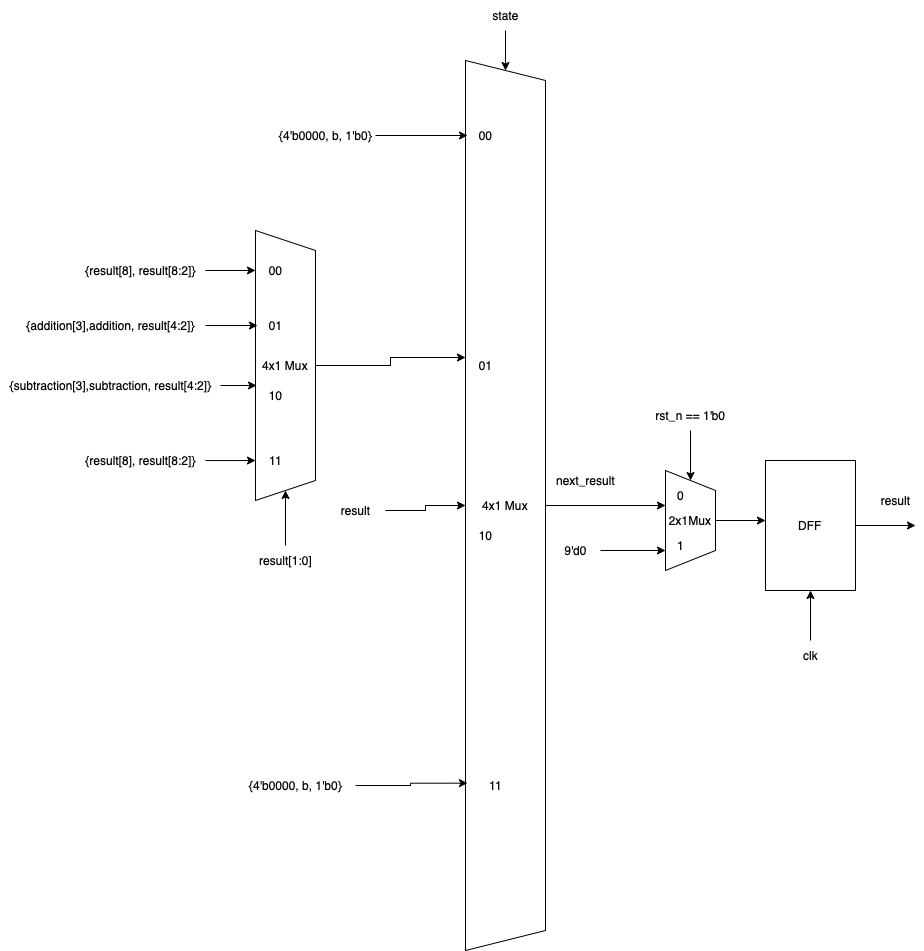

The diagram above was exported from draw.io. Its source (the exported page's mxGraphModel, read from the mxfile embedded in the PNG):
<mxGraphModel dx="2013" dy="645" grid="1" gridSize="10" guides="1" tooltips="1" connect="1" arrows="1" fold="1" page="1" pageScale="1" pageWidth="827" pageHeight="1169" math="0" shadow="0">
  <root>
    <mxCell id="0" />
    <mxCell id="1" parent="0" />
    <mxCell id="1N77YJJoi8ra4lbCWPNh-1" style="edgeStyle=orthogonalEdgeStyle;rounded=0;orthogonalLoop=1;jettySize=auto;html=1;" edge="1" parent="1" source="1N77YJJoi8ra4lbCWPNh-2">
      <mxGeometry relative="1" as="geometry">
        <mxPoint x="600" y="524.9999999999998" as="targetPoint" />
        <Array as="points">
          <mxPoint x="540" y="525" />
          <mxPoint x="540" y="525" />
        </Array>
      </mxGeometry>
    </mxCell>
    <mxCell id="1N77YJJoi8ra4lbCWPNh-2" value="4x1 Mux" style="shape=trapezoid;perimeter=trapezoidPerimeter;whiteSpace=wrap;html=1;fixedSize=1;direction=south;" vertex="1" parent="1">
      <mxGeometry x="400" y="80" width="80" height="890" as="geometry" />
    </mxCell>
    <mxCell id="1N77YJJoi8ra4lbCWPNh-8" style="edgeStyle=orthogonalEdgeStyle;rounded=0;orthogonalLoop=1;jettySize=auto;html=1;entryX=0.5;entryY=1;entryDx=0;entryDy=0;" edge="1" parent="1" target="1N77YJJoi8ra4lbCWPNh-2">
      <mxGeometry relative="1" as="geometry">
        <mxPoint x="320" y="530" as="sourcePoint" />
      </mxGeometry>
    </mxCell>
    <mxCell id="1N77YJJoi8ra4lbCWPNh-12" style="edgeStyle=orthogonalEdgeStyle;rounded=0;orthogonalLoop=1;jettySize=auto;html=1;" edge="1" parent="1" source="1N77YJJoi8ra4lbCWPNh-13" target="1N77YJJoi8ra4lbCWPNh-2">
      <mxGeometry relative="1" as="geometry" />
    </mxCell>
    <mxCell id="1N77YJJoi8ra4lbCWPNh-13" value="state" style="text;html=1;align=center;verticalAlign=middle;resizable=0;points=[];autosize=1;strokeColor=none;fillColor=none;" vertex="1" parent="1">
      <mxGeometry x="415" y="20" width="50" height="30" as="geometry" />
    </mxCell>
    <mxCell id="1N77YJJoi8ra4lbCWPNh-14" value="00" style="text;html=1;align=center;verticalAlign=middle;resizable=0;points=[];autosize=1;strokeColor=none;fillColor=none;" vertex="1" parent="1">
      <mxGeometry x="400" y="140" width="40" height="30" as="geometry" />
    </mxCell>
    <mxCell id="1N77YJJoi8ra4lbCWPNh-15" value="01" style="text;html=1;align=center;verticalAlign=middle;resizable=0;points=[];autosize=1;strokeColor=none;fillColor=none;" vertex="1" parent="1">
      <mxGeometry x="400" y="370" width="40" height="30" as="geometry" />
    </mxCell>
    <mxCell id="1N77YJJoi8ra4lbCWPNh-16" value="10" style="text;html=1;align=center;verticalAlign=middle;resizable=0;points=[];autosize=1;strokeColor=none;fillColor=none;" vertex="1" parent="1">
      <mxGeometry x="400" y="540" width="40" height="30" as="geometry" />
    </mxCell>
    <mxCell id="1N77YJJoi8ra4lbCWPNh-17" value="11" style="text;html=1;align=center;verticalAlign=middle;resizable=0;points=[];autosize=1;strokeColor=none;fillColor=none;" vertex="1" parent="1">
      <mxGeometry x="410" y="790" width="40" height="30" as="geometry" />
    </mxCell>
    <mxCell id="1N77YJJoi8ra4lbCWPNh-18" value="next_result" style="text;html=1;align=center;verticalAlign=middle;resizable=0;points=[];autosize=1;strokeColor=none;fillColor=none;" vertex="1" parent="1">
      <mxGeometry x="480" y="485" width="80" height="30" as="geometry" />
    </mxCell>
    <mxCell id="1N77YJJoi8ra4lbCWPNh-19" style="edgeStyle=orthogonalEdgeStyle;rounded=0;orthogonalLoop=1;jettySize=auto;html=1;" edge="1" parent="1" source="1N77YJJoi8ra4lbCWPNh-20">
      <mxGeometry relative="1" as="geometry">
        <mxPoint x="600" y="569.9999999999998" as="targetPoint" />
      </mxGeometry>
    </mxCell>
    <mxCell id="1N77YJJoi8ra4lbCWPNh-20" value="9'd0" style="text;html=1;align=center;verticalAlign=middle;resizable=0;points=[];autosize=1;strokeColor=none;fillColor=none;" vertex="1" parent="1">
      <mxGeometry x="485" y="555" width="50" height="30" as="geometry" />
    </mxCell>
    <mxCell id="1N77YJJoi8ra4lbCWPNh-23" style="edgeStyle=orthogonalEdgeStyle;rounded=0;orthogonalLoop=1;jettySize=auto;html=1;" edge="1" parent="1" source="1N77YJJoi8ra4lbCWPNh-24">
      <mxGeometry relative="1" as="geometry">
        <mxPoint x="700" y="539.9999999999998" as="targetPoint" />
      </mxGeometry>
    </mxCell>
    <mxCell id="1N77YJJoi8ra4lbCWPNh-24" value="2x1Mux" style="shape=trapezoid;perimeter=trapezoidPerimeter;whiteSpace=wrap;html=1;fixedSize=1;direction=south;" vertex="1" parent="1">
      <mxGeometry x="600" y="490" width="50" height="100" as="geometry" />
    </mxCell>
    <mxCell id="1N77YJJoi8ra4lbCWPNh-25" value="0" style="text;html=1;align=center;verticalAlign=middle;resizable=0;points=[];autosize=1;strokeColor=none;fillColor=none;" vertex="1" parent="1">
      <mxGeometry x="600" y="500" width="30" height="30" as="geometry" />
    </mxCell>
    <mxCell id="1N77YJJoi8ra4lbCWPNh-26" value="1" style="text;html=1;align=center;verticalAlign=middle;resizable=0;points=[];autosize=1;strokeColor=none;fillColor=none;" vertex="1" parent="1">
      <mxGeometry x="600" y="550" width="30" height="30" as="geometry" />
    </mxCell>
    <mxCell id="1N77YJJoi8ra4lbCWPNh-27" style="edgeStyle=orthogonalEdgeStyle;rounded=0;orthogonalLoop=1;jettySize=auto;html=1;" edge="1" parent="1" source="1N77YJJoi8ra4lbCWPNh-28" target="1N77YJJoi8ra4lbCWPNh-24">
      <mxGeometry relative="1" as="geometry" />
    </mxCell>
    <mxCell id="1N77YJJoi8ra4lbCWPNh-28" value="rst_n == 1'b0" style="text;html=1;align=center;verticalAlign=middle;resizable=0;points=[];autosize=1;strokeColor=none;fillColor=none;" vertex="1" parent="1">
      <mxGeometry x="580" y="420" width="90" height="30" as="geometry" />
    </mxCell>
    <mxCell id="1N77YJJoi8ra4lbCWPNh-29" style="edgeStyle=orthogonalEdgeStyle;rounded=0;orthogonalLoop=1;jettySize=auto;html=1;" edge="1" parent="1" source="1N77YJJoi8ra4lbCWPNh-30">
      <mxGeometry relative="1" as="geometry">
        <mxPoint x="850" y="544.9999999999998" as="targetPoint" />
      </mxGeometry>
    </mxCell>
    <mxCell id="1N77YJJoi8ra4lbCWPNh-30" value="DFF" style="rounded=0;whiteSpace=wrap;html=1;" vertex="1" parent="1">
      <mxGeometry x="700" y="480" width="90" height="130" as="geometry" />
    </mxCell>
    <mxCell id="1N77YJJoi8ra4lbCWPNh-31" style="edgeStyle=orthogonalEdgeStyle;rounded=0;orthogonalLoop=1;jettySize=auto;html=1;entryX=0.5;entryY=1;entryDx=0;entryDy=0;" edge="1" parent="1" source="1N77YJJoi8ra4lbCWPNh-32" target="1N77YJJoi8ra4lbCWPNh-30">
      <mxGeometry relative="1" as="geometry" />
    </mxCell>
    <mxCell id="1N77YJJoi8ra4lbCWPNh-32" value="clk" style="text;html=1;align=center;verticalAlign=middle;resizable=0;points=[];autosize=1;strokeColor=none;fillColor=none;" vertex="1" parent="1">
      <mxGeometry x="725" y="660" width="40" height="30" as="geometry" />
    </mxCell>
    <mxCell id="1N77YJJoi8ra4lbCWPNh-33" value="result" style="text;html=1;align=center;verticalAlign=middle;resizable=0;points=[];autosize=1;strokeColor=none;fillColor=none;" vertex="1" parent="1">
      <mxGeometry x="805" y="505" width="50" height="30" as="geometry" />
    </mxCell>
    <mxCell id="1N77YJJoi8ra4lbCWPNh-34" style="edgeStyle=orthogonalEdgeStyle;rounded=0;orthogonalLoop=1;jettySize=auto;html=1;entryX=0.05;entryY=0.5;entryDx=0;entryDy=0;entryPerimeter=0;" edge="1" parent="1" target="1N77YJJoi8ra4lbCWPNh-14">
      <mxGeometry relative="1" as="geometry">
        <mxPoint x="310" y="155" as="sourcePoint" />
      </mxGeometry>
    </mxCell>
    <mxCell id="1N77YJJoi8ra4lbCWPNh-35" style="edgeStyle=orthogonalEdgeStyle;rounded=0;orthogonalLoop=1;jettySize=auto;html=1;entryX=0.812;entryY=0.975;entryDx=0;entryDy=0;entryPerimeter=0;" edge="1" parent="1" target="1N77YJJoi8ra4lbCWPNh-2">
      <mxGeometry relative="1" as="geometry">
        <mxPoint x="290" y="805" as="sourcePoint" />
      </mxGeometry>
    </mxCell>
    <mxCell id="1N77YJJoi8ra4lbCWPNh-36" value="{4'b0000, b, 1'b0}" style="text;html=1;align=center;verticalAlign=middle;resizable=0;points=[];autosize=1;strokeColor=none;fillColor=none;" vertex="1" parent="1">
      <mxGeometry x="200" y="140" width="120" height="30" as="geometry" />
    </mxCell>
    <mxCell id="1N77YJJoi8ra4lbCWPNh-45" style="edgeStyle=orthogonalEdgeStyle;rounded=0;orthogonalLoop=1;jettySize=auto;html=1;entryX=0;entryY=0.567;entryDx=0;entryDy=0;entryPerimeter=0;" edge="1" parent="1" source="1N77YJJoi8ra4lbCWPNh-46">
      <mxGeometry relative="1" as="geometry">
        <mxPoint x="400" y="377.01" as="targetPoint" />
      </mxGeometry>
    </mxCell>
    <mxCell id="1N77YJJoi8ra4lbCWPNh-46" value="4x1 Mux" style="shape=trapezoid;perimeter=trapezoidPerimeter;whiteSpace=wrap;html=1;fixedSize=1;direction=south;" vertex="1" parent="1">
      <mxGeometry x="190" y="250" width="60" height="270" as="geometry" />
    </mxCell>
    <mxCell id="1N77YJJoi8ra4lbCWPNh-47" style="edgeStyle=orthogonalEdgeStyle;rounded=0;orthogonalLoop=1;jettySize=auto;html=1;entryX=1;entryY=0.5;entryDx=0;entryDy=0;" edge="1" parent="1" source="1N77YJJoi8ra4lbCWPNh-48" target="1N77YJJoi8ra4lbCWPNh-46">
      <mxGeometry relative="1" as="geometry" />
    </mxCell>
    <mxCell id="1N77YJJoi8ra4lbCWPNh-48" value="result[1:0]" style="text;html=1;align=center;verticalAlign=middle;resizable=0;points=[];autosize=1;strokeColor=none;fillColor=none;" vertex="1" parent="1">
      <mxGeometry x="180" y="565" width="80" height="30" as="geometry" />
    </mxCell>
    <mxCell id="1N77YJJoi8ra4lbCWPNh-49" style="edgeStyle=orthogonalEdgeStyle;rounded=0;orthogonalLoop=1;jettySize=auto;html=1;entryX=0.148;entryY=1;entryDx=0;entryDy=0;entryPerimeter=0;" edge="1" parent="1" source="1N77YJJoi8ra4lbCWPNh-50" target="1N77YJJoi8ra4lbCWPNh-46">
      <mxGeometry relative="1" as="geometry" />
    </mxCell>
    <mxCell id="1N77YJJoi8ra4lbCWPNh-50" value="{result[8], result[8:2]}" style="text;html=1;align=center;verticalAlign=middle;resizable=0;points=[];autosize=1;strokeColor=none;fillColor=none;" vertex="1" parent="1">
      <mxGeometry x="10" y="275" width="130" height="30" as="geometry" />
    </mxCell>
    <mxCell id="1N77YJJoi8ra4lbCWPNh-51" style="edgeStyle=orthogonalEdgeStyle;rounded=0;orthogonalLoop=1;jettySize=auto;html=1;entryX=0.852;entryY=1;entryDx=0;entryDy=0;entryPerimeter=0;" edge="1" parent="1" source="1N77YJJoi8ra4lbCWPNh-52" target="1N77YJJoi8ra4lbCWPNh-46">
      <mxGeometry relative="1" as="geometry" />
    </mxCell>
    <mxCell id="1N77YJJoi8ra4lbCWPNh-52" value="{result[8], result[8:2]}" style="text;html=1;align=center;verticalAlign=middle;resizable=0;points=[];autosize=1;strokeColor=none;fillColor=none;" vertex="1" parent="1">
      <mxGeometry x="10" y="465" width="130" height="30" as="geometry" />
    </mxCell>
    <mxCell id="1N77YJJoi8ra4lbCWPNh-53" style="edgeStyle=orthogonalEdgeStyle;rounded=0;orthogonalLoop=1;jettySize=auto;html=1;entryX=0.352;entryY=0.967;entryDx=0;entryDy=0;entryPerimeter=0;" edge="1" parent="1" source="1N77YJJoi8ra4lbCWPNh-54" target="1N77YJJoi8ra4lbCWPNh-46">
      <mxGeometry relative="1" as="geometry" />
    </mxCell>
    <mxCell id="1N77YJJoi8ra4lbCWPNh-54" value="{addition[3],addition, result[4:2]}" style="text;html=1;align=center;verticalAlign=middle;resizable=0;points=[];autosize=1;strokeColor=none;fillColor=none;" vertex="1" parent="1">
      <mxGeometry x="-50" y="330" width="190" height="30" as="geometry" />
    </mxCell>
    <mxCell id="1N77YJJoi8ra4lbCWPNh-55" style="edgeStyle=orthogonalEdgeStyle;rounded=0;orthogonalLoop=1;jettySize=auto;html=1;entryX=0.574;entryY=0.983;entryDx=0;entryDy=0;entryPerimeter=0;" edge="1" parent="1" source="1N77YJJoi8ra4lbCWPNh-56" target="1N77YJJoi8ra4lbCWPNh-46">
      <mxGeometry relative="1" as="geometry" />
    </mxCell>
    <mxCell id="1N77YJJoi8ra4lbCWPNh-56" value="{subtraction[3],subtraction, result[4:2]}" style="text;html=1;align=center;verticalAlign=middle;resizable=0;points=[];autosize=1;strokeColor=none;fillColor=none;" vertex="1" parent="1">
      <mxGeometry x="-65" y="390" width="220" height="30" as="geometry" />
    </mxCell>
    <mxCell id="1N77YJJoi8ra4lbCWPNh-57" value="00" style="text;html=1;align=center;verticalAlign=middle;resizable=0;points=[];autosize=1;strokeColor=none;fillColor=none;" vertex="1" parent="1">
      <mxGeometry x="190" y="275" width="40" height="30" as="geometry" />
    </mxCell>
    <mxCell id="1N77YJJoi8ra4lbCWPNh-58" value="01" style="text;html=1;align=center;verticalAlign=middle;resizable=0;points=[];autosize=1;strokeColor=none;fillColor=none;" vertex="1" parent="1">
      <mxGeometry x="190" y="330" width="40" height="30" as="geometry" />
    </mxCell>
    <mxCell id="1N77YJJoi8ra4lbCWPNh-59" value="10" style="text;html=1;align=center;verticalAlign=middle;resizable=0;points=[];autosize=1;strokeColor=none;fillColor=none;" vertex="1" parent="1">
      <mxGeometry x="190" y="400" width="40" height="30" as="geometry" />
    </mxCell>
    <mxCell id="1N77YJJoi8ra4lbCWPNh-60" value="11" style="text;html=1;align=center;verticalAlign=middle;resizable=0;points=[];autosize=1;strokeColor=none;fillColor=none;" vertex="1" parent="1">
      <mxGeometry x="190" y="465" width="40" height="30" as="geometry" />
    </mxCell>
    <mxCell id="1N77YJJoi8ra4lbCWPNh-61" value="{4'b0000, b, 1'b0}" style="text;html=1;align=center;verticalAlign=middle;resizable=0;points=[];autosize=1;strokeColor=none;fillColor=none;" vertex="1" parent="1">
      <mxGeometry x="170" y="790" width="120" height="30" as="geometry" />
    </mxCell>
    <mxCell id="1N77YJJoi8ra4lbCWPNh-62" value="result" style="text;html=1;align=center;verticalAlign=middle;resizable=0;points=[];autosize=1;strokeColor=none;fillColor=none;" vertex="1" parent="1">
      <mxGeometry x="265" y="515" width="50" height="30" as="geometry" />
    </mxCell>
  </root>
</mxGraphModel>